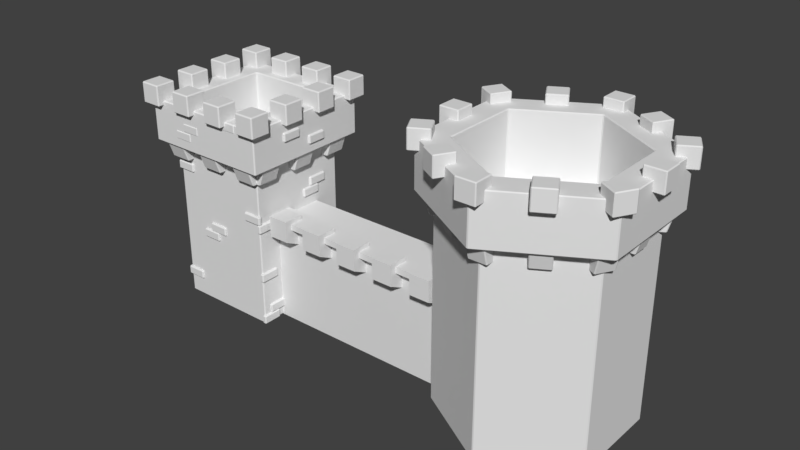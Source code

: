 # Source: castle2.blend  (saved by Blender 2.77.0; exported with 4.5.12 LTS)
import bpy
from mathutils import Matrix  # noqa: F401  (used for matrix-valued properties, if any)

bpy.ops.wm.read_factory_settings(use_empty=True)
scene = bpy.context.scene
scene.name = 'Scene'

# ---- collections
col_collection_1 = bpy.data.collections.new('Collection 1'); scene.collection.children.link(col_collection_1)

# ---- world
world_world = bpy.data.worlds.new('World'); scene.world = world_world
world_world.color = (0.05088, 0.05088, 0.05088)
world_world.use_sun_shadow = False
world_world.sun_shadow_jitter_overblur = 0.0
world_world.cycles.sampling_method = 'MANUAL'

# ---- meshes
me_cube_016 = bpy.data.meshes.new('Cube.016')
me_cube_016.from_pydata([(-4.567, 6.05, 18.68), (-4.567, 6.05, 19.54), (-6.465, 6.05, 18.68), (-6.465, 6.05, 19.54), (-4.567, 6.45, 18.68), (-4.567, 6.45, 19.54), (-6.465, 6.45, 18.68), (-6.465, 6.45, 19.54), (3.111, 6.053, 17.13), (3.111, 6.053, 17.98), (1.213, 6.053, 17.13), (1.213, 6.053, 17.98), (3.111, 6.453, 17.13), (3.111, 6.453, 17.98), (1.213, 6.453, 17.13), (1.213, 6.453, 17.98), (4.063, 6.05, 17.99), (4.063, 6.05, 18.85), (2.165, 6.05, 17.99), (2.165, 6.05, 18.85), (4.063, 6.45, 17.99), (4.063, 6.45, 18.85), (2.165, 6.45, 17.99), (2.165, 6.45, 18.85), (4.151, -6.45, 19.15), (4.151, -6.45, 20.01), (2.253, -6.45, 19.15), (2.253, -6.45, 20.01), (4.151, -6.05, 19.15), (4.151, -6.05, 20.01), (2.253, -6.05, 19.15), (2.253, -6.05, 20.01), (-0.676, -6.45, 17.63), (-0.676, -6.45, 18.48), (-2.575, -6.45, 17.63), (-2.575, -6.45, 18.48), (-0.676, -6.05, 17.63), (-0.676, -6.05, 18.48), (-2.575, -6.05, 17.63), (-2.575, -6.05, 18.48), (-1.678, -6.45, 16.77), (-1.678, -6.45, 17.62), (-3.576, -6.45, 16.77), (-3.576, -6.45, 17.62), (-1.678, -6.05, 16.77), (-1.678, -6.05, 17.62), (-3.576, -6.05, 16.77), (-3.576, -6.05, 17.62), (6.2, -2.924, 17.91), (6.2, -2.924, 18.76), (6.2, -1.025, 17.91), (6.2, -1.025, 18.76), (6.6, -2.924, 17.91), (6.6, -2.924, 18.76), (6.6, -1.025, 17.91), (6.6, -1.025, 18.76), (-6.45, -4.154, 16.83), (-6.45, -4.154, 17.69), (-6.45, -2.255, 16.83), (-6.45, -2.255, 17.69), (-6.05, -4.154, 16.83), (-6.05, -4.154, 17.69), (-6.05, -2.255, 16.83), (-6.05, -2.255, 17.69), (-6.45, -3.184, 17.79), (-6.45, -3.184, 18.64), (-6.45, -1.285, 17.79), (-6.45, -1.285, 18.64), (-6.05, -3.184, 17.79), (-6.05, -3.184, 18.64), (-6.05, -1.285, 17.79), (-6.05, -1.285, 18.64), (-6.45, 4.688, 16.77), (-6.45, 4.688, 17.62), (-6.45, 6.586, 16.77), (-6.45, 6.586, 17.62), (-6.05, 4.688, 16.77), (-6.05, 4.688, 17.62), (-6.05, 6.586, 16.77), (-6.05, 6.586, 17.62), (-5.2, -3.25, 11.49), (-5.2, -3.25, 12.34), (-5.2, -1.351, 11.49), (-5.2, -1.351, 12.34), (-4.8, -3.25, 11.49), (-4.8, -3.25, 12.34), (-4.8, -1.351, 11.49), (-4.8, -1.351, 12.34), (-5.2, -1.267, 6.721), (-5.2, -1.267, 7.578), (-5.2, 0.6319, 6.721), (-5.2, 0.6319, 7.578), (-4.8, -1.267, 6.721), (-4.8, -1.267, 7.578), (-4.8, 0.6319, 6.721), (-4.8, 0.6319, 7.578), (-5.2, -2.368, 7.623), (-5.2, -2.368, 8.479), (-5.2, -0.4698, 7.623), (-5.2, -0.4698, 8.479), (-4.8, -2.368, 7.623), (-4.8, -2.368, 8.479), (-4.8, -0.4698, 7.623), (-4.8, -0.4698, 8.479), (-5.2, 3.32, 10.51), (-5.2, 3.32, 11.36), (-5.2, 5.219, 10.51), (-5.2, 5.219, 11.36), (-4.8, 3.32, 10.51), (-4.8, 3.32, 11.36), (-4.8, 5.219, 10.51), (-4.8, 5.219, 11.36), (3.523, 4.8, 0.9283), (3.523, 4.8, 1.785), (1.625, 4.8, 0.9283), (1.625, 4.8, 1.785), (3.523, 5.2, 0.9283), (3.523, 5.2, 1.785), (1.625, 5.2, 0.9283), (1.625, 5.2, 1.785), (-3.231, 4.8, 9.653), (-3.231, 4.8, 10.51), (-5.129, 4.8, 9.653), (-5.129, 4.8, 10.51), (-3.231, 5.2, 9.653), (-3.231, 5.2, 10.51), (-5.129, 5.2, 9.653), (-5.129, 5.2, 10.51), (0.9088, 4.8, 5.113), (0.9088, 4.8, 5.97), (-0.9897, 4.8, 5.113), (-0.9897, 4.8, 5.97), (0.9088, 5.2, 5.113), (0.9088, 5.2, 5.97), (-0.9897, 5.2, 5.113), (-0.9897, 5.2, 5.97), (3.179, 4.8, 11.34), (3.179, 4.8, 12.2), (1.28, 4.8, 11.34), (1.28, 4.8, 12.2), (3.179, 5.2, 11.34), (3.179, 5.2, 12.2), (1.28, 5.2, 11.34), (1.28, 5.2, 12.2), (0.5255, -5.2, 7.669), (0.5255, -5.2, 8.526), (-1.373, -5.2, 7.669), (-1.373, -5.2, 8.526), (0.5255, -4.8, 7.669), (0.5255, -4.8, 8.526), (-1.373, -4.8, 7.669), (-1.373, -4.8, 8.526), (-3.28, -5.2, 13.0), (-3.28, -5.2, 13.85), (-5.179, -5.2, 13.0), (-5.179, -5.2, 13.85), (-3.28, -4.8, 13.0), (-3.28, -4.8, 13.85), (-5.179, -4.8, 13.0), (-5.179, -4.8, 13.85), (-0.4359, -5.2, 6.808), (-0.4359, -5.2, 7.664), (-2.334, -5.2, 6.808), (-2.334, -5.2, 7.664), (-0.4359, -4.8, 6.808), (-0.4359, -4.8, 7.664), (-2.334, -4.8, 6.808), (-2.334, -4.8, 7.664), (-3.241, -5.2, 1.824), (-3.241, -5.2, 2.68), (-5.139, -5.2, 1.824), (-5.139, -5.2, 2.68), (-3.241, -4.8, 1.824), (-3.241, -4.8, 2.68), (-5.139, -4.8, 1.824), (-5.139, -4.8, 2.68), (4.8, -5.148, 4.423), (4.8, -5.148, 5.28), (4.8, -3.25, 4.423), (4.8, -3.25, 5.28), (5.2, -5.148, 4.423), (5.2, -5.148, 5.28), (5.2, -3.25, 4.423), (5.2, -3.25, 5.28), (4.8, -4.286, 0.9135), (4.8, -4.286, 1.77), (4.8, -2.388, 0.9135), (4.8, -2.388, 1.77), (5.2, -4.286, 0.9135), (5.2, -4.286, 1.77), (5.2, -2.388, 0.9135), (5.2, -2.388, 1.77), (4.8, 3.312, 6.731), (4.8, 3.312, 7.587), (4.8, 5.211, 6.731), (4.8, 5.211, 7.587), (5.2, 3.312, 6.731), (5.2, 3.312, 7.587), (5.2, 5.211, 6.731), (5.2, 5.211, 7.587), (4.8, -5.154, 0.02887), (4.8, -5.154, 0.8853), (4.8, -3.256, 0.02887), (4.8, -3.256, 0.8853), (5.2, -5.154, 0.02887), (5.2, -5.154, 0.8853), (5.2, -3.256, 0.02887), (5.2, -3.256, 0.8853), (4.8, 0.5761, 10.95), (4.8, 0.5761, 11.8), (4.8, 2.475, 10.95), (4.8, 2.475, 11.8), (5.2, 0.5761, 10.95), (5.2, 0.5761, 11.8), (5.2, 2.475, 10.95), (5.2, 2.475, 11.8), (4.8, 1.457, 11.83), (4.8, 1.457, 12.69), (4.8, 3.356, 11.83), (4.8, 3.356, 12.69), (5.2, 1.457, 11.83), (5.2, 1.457, 12.69), (5.2, 3.356, 11.83), (5.2, 3.356, 12.69), (6.2, 0.121, 16.77), (6.2, 0.121, 17.62), (6.2, 2.019, 16.77), (6.2, 2.019, 17.62), (6.6, 0.121, 16.77), (6.6, 0.121, 17.62), (6.6, 2.019, 16.77), (6.6, 2.019, 17.62), (5.182, -5.2, 10.24), (5.182, -5.2, 11.09), (3.283, -5.2, 10.24), (3.283, -5.2, 11.09), (5.182, -4.8, 10.24), (5.182, -4.8, 11.09), (3.283, -4.8, 10.24), (3.283, -4.8, 11.09), (4.8, -5.162, 9.387), (4.8, -5.162, 10.24), (4.8, -3.264, 9.387), (4.8, -3.264, 10.24), (5.2, -5.162, 9.387), (5.2, -5.162, 10.24), (5.2, -3.264, 9.387), (5.2, -3.264, 10.24), (4.8, 1.014, 3.562), (4.8, 1.014, 4.419), (4.8, 2.913, 3.562), (4.8, 2.913, 4.419), (5.2, 1.014, 3.562), (5.2, 1.014, 4.419), (5.2, 2.913, 3.562), (5.2, 2.913, 4.419), (6.997, -3.003, 19.53), (6.997, -3.003, 21.53), (4.997, -3.003, 19.53), (4.997, -3.003, 21.53), (6.997, -1.003, 19.53), (6.997, -1.003, 21.53), (4.997, -1.003, 19.53), (4.997, -1.003, 21.53), (6.997, 0.9969, 19.53), (6.997, 0.9969, 21.53), (4.997, 0.9969, 19.53), (4.997, 0.9969, 21.53), (6.997, 2.997, 19.53), (6.997, 2.997, 21.53), (4.997, 2.997, 19.53), (4.997, 2.997, 21.53), (-4.997, 0.9969, 19.53), (-4.997, 0.9969, 21.53), (-6.997, 0.9969, 19.53), (-6.997, 0.9969, 21.53), (-4.997, 2.997, 19.53), (-4.997, 2.997, 21.53), (-6.997, 2.997, 19.53), (-6.997, 2.997, 21.53), (-4.997, -3.003, 19.53), (-4.997, -3.003, 21.53), (-6.997, -3.003, 19.53), (-6.997, -3.003, 21.53), (-4.997, -1.003, 19.53), (-4.997, -1.003, 21.53), (-6.997, -1.003, 19.53), (-6.997, -1.003, 21.53), (-7.0, 4.994, 19.53), (-7.0, 4.994, 21.53), (-7.0, 6.994, 19.53), (-7.0, 6.994, 21.53), (-5.0, 4.994, 19.53), (-5.0, 4.994, 21.53), (-5.0, 6.994, 19.53), (-5.0, 6.994, 21.53), (3.0, -5.0, 19.53), (3.0, -5.0, 21.53), (3.0, -7.0, 19.53), (3.0, -7.0, 21.53), (1.0, -5.0, 19.53), (1.0, -5.0, 21.53), (1.0, -7.0, 19.53), (1.0, -7.0, 21.53), (-1.0, -5.0, 19.53), (-1.0, -5.0, 21.53), (-1.0, -7.0, 19.53), (-1.0, -7.0, 21.53), (-3.0, -5.0, 19.53), (-3.0, -5.0, 21.53), (-3.0, -7.0, 19.53), (-3.0, -7.0, 21.53), (5.0, 5.0, 19.53), (5.0, 5.0, 21.53), (5.0, 7.0, 19.53), (5.0, 7.0, 21.53), (7.0, 5.0, 19.53), (7.0, 5.0, 21.53), (7.0, 7.0, 19.53), (7.0, 7.0, 21.53), (5.0, -7.0, 19.53), (5.0, -7.0, 21.53), (5.0, -5.0, 19.53), (5.0, -5.0, 21.53), (7.0, -7.0, 19.53), (7.0, -7.0, 21.53), (7.0, -5.0, 19.53), (7.0, -5.0, 21.53), (-1.0, 6.994, 19.53), (-1.0, 6.994, 21.53), (-1.0, 4.994, 19.53), (-1.0, 4.994, 21.53), (-3.0, 6.994, 19.53), (-3.0, 6.994, 21.53), (-3.0, 4.994, 19.53), (-3.0, 4.994, 21.53), (3.0, 6.994, 19.53), (3.0, 6.994, 21.53), (3.0, 4.994, 19.53), (3.0, 4.994, 21.53), (1.0, 6.994, 19.53), (1.0, 6.994, 21.53), (1.0, 4.994, 19.53), (1.0, 4.994, 21.53), (-7.0, -7.0, 19.53), (-7.0, -7.0, 21.53), (-7.0, -5.0, 19.53), (-7.0, -5.0, 21.53), (-5.0, -7.0, 19.53), (-5.0, -7.0, 21.53), (-5.0, -5.0, 19.53), (-5.0, -5.0, 21.53), (-5.0, -5.0, 9.537e-07), (-5.0, -5.0, 15.87), (-5.0, 5.0, 9.537e-07), (-5.0, 5.0, 15.87), (5.0, -5.0, 9.537e-07), (5.0, -5.0, 15.87), (5.0, 5.0, 9.537e-07), (5.0, 5.0, 15.87), (-6.388, -6.388, 15.87), (-6.388, 6.388, 15.87), (6.388, -6.388, 15.87), (6.388, 6.388, 15.87), (-6.388, -6.388, 19.99), (-6.388, 6.388, 19.99), (6.388, -6.388, 19.99), (6.388, 6.388, 19.99), (-4.177, -4.177, 19.99), (-4.177, 4.177, 19.99), (4.177, -4.177, 19.99), (4.177, 4.177, 19.99), (-4.177, -4.177, 15.32), (-4.177, 4.177, 15.32), (4.177, -4.177, 15.32), (4.177, 4.177, 15.32), (3.183, -5.634, 14.34), (3.183, -6.372, 16.45), (3.183, -4.253, 14.34), (3.183, -4.253, 16.45), (5.302, -5.634, 14.34), (5.302, -6.372, 16.45), (5.302, -4.253, 14.34), (5.302, -4.253, 16.45), (1.064, -4.253, 14.34), (1.064, -4.253, 16.45), (1.064, -5.634, 14.34), (1.064, -6.372, 16.45), (-1.054, -4.253, 14.34), (-1.054, -4.253, 16.45), (-1.054, -5.634, 14.34), (-1.054, -6.372, 16.45), (-3.173, -4.253, 14.34), (-3.173, -4.253, 16.45), (-3.173, -5.634, 14.34), (-3.173, -6.372, 16.45), (-5.292, -4.253, 14.34), (-5.292, -4.253, 16.45), (-5.292, -5.634, 14.34), (-5.292, -6.372, 16.45), (-3.173, 5.639, 14.34), (-3.173, 6.378, 16.45), (-3.173, 4.259, 14.34), (-3.173, 4.259, 16.45), (-5.292, 5.639, 14.34), (-5.292, 6.378, 16.45), (-5.292, 4.259, 14.34), (-5.292, 4.259, 16.45), (-1.054, 4.259, 14.34), (-1.054, 4.259, 16.45), (-1.054, 5.639, 14.34), (-1.054, 6.378, 16.45), (1.064, 4.259, 14.34), (1.064, 4.259, 16.45), (1.064, 5.639, 14.34), (1.064, 6.378, 16.45), (3.183, 4.259, 14.34), (3.183, 4.259, 16.45), (3.183, 5.639, 14.34), (3.183, 6.378, 16.45), (5.302, 4.259, 14.34), (5.302, 4.259, 16.45), (5.302, 5.639, 14.34), (5.302, 6.378, 16.45), (-5.631, -3.175, 14.34), (-6.37, -3.175, 16.45), (-4.251, -3.175, 14.34), (-4.251, -3.175, 16.45), (-5.631, -5.294, 14.34), (-6.37, -5.294, 16.45), (-4.251, -5.294, 14.34), (-4.251, -5.294, 16.45), (-4.251, -1.057, 14.34), (-4.251, -1.057, 16.45), (-5.631, -1.057, 14.34), (-6.37, -1.057, 16.45), (-4.251, 1.062, 14.34), (-4.251, 1.062, 16.45), (-5.631, 1.062, 14.34), (-6.37, 1.062, 16.45), (-4.251, 3.181, 14.34), (-4.251, 3.181, 16.45), (-5.631, 3.181, 14.34), (-6.37, 3.181, 16.45), (-4.251, 5.3, 14.34), (-4.251, 5.3, 16.45), (-5.631, 5.3, 14.34), (-6.37, 5.3, 16.45), (5.642, 3.181, 14.34), (6.38, 3.181, 16.45), (4.261, 3.181, 14.34), (4.261, 3.181, 16.45), (5.642, 5.3, 14.34), (6.38, 5.3, 16.45), (4.261, 5.3, 14.34), (4.261, 5.3, 16.45), (4.261, 1.062, 14.34), (4.261, 1.062, 16.45), (5.642, 1.062, 14.34), (6.38, 1.062, 16.45), (4.261, -1.057, 14.34), (4.261, -1.057, 16.45), (5.642, -1.057, 14.34), (6.38, -1.057, 16.45), (4.261, -3.175, 14.34), (4.261, -3.175, 16.45), (5.642, -3.175, 14.34), (6.38, -3.175, 16.45), (4.261, -5.294, 14.34), (4.261, -5.294, 16.45), (5.642, -5.294, 14.34), (6.38, -5.294, 16.45)], [], [(1, 3, 2, 0), (3, 7, 6, 2), (7, 5, 4, 6), (5, 1, 0, 4), (0, 2, 6, 4), (5, 7, 3, 1), (9, 11, 10, 8), (11, 15, 14, 10), (15, 13, 12, 14), (13, 9, 8, 12), (8, 10, 14, 12), (13, 15, 11, 9), (17, 19, 18, 16), (19, 23, 22, 18), (23, 21, 20, 22), (21, 17, 16, 20), (16, 18, 22, 20), (21, 23, 19, 17), (25, 27, 26, 24), (27, 31, 30, 26), (31, 29, 28, 30), (29, 25, 24, 28), (24, 26, 30, 28), (29, 31, 27, 25), (33, 35, 34, 32), (35, 39, 38, 34), (39, 37, 36, 38), (37, 33, 32, 36), (32, 34, 38, 36), (37, 39, 35, 33), (41, 43, 42, 40), (43, 47, 46, 42), (47, 45, 44, 46), (45, 41, 40, 44), (40, 42, 46, 44), (45, 47, 43, 41), (49, 51, 50, 48), (51, 55, 54, 50), (55, 53, 52, 54), (53, 49, 48, 52), (48, 50, 54, 52), (53, 55, 51, 49), (57, 59, 58, 56), (59, 63, 62, 58), (63, 61, 60, 62), (61, 57, 56, 60), (56, 58, 62, 60), (61, 63, 59, 57), (65, 67, 66, 64), (67, 71, 70, 66), (71, 69, 68, 70), (69, 65, 64, 68), (64, 66, 70, 68), (69, 71, 67, 65), (73, 75, 74, 72), (75, 79, 78, 74), (79, 77, 76, 78), (77, 73, 72, 76), (72, 74, 78, 76), (77, 79, 75, 73), (81, 83, 82, 80), (83, 87, 86, 82), (87, 85, 84, 86), (85, 81, 80, 84), (80, 82, 86, 84), (85, 87, 83, 81), (89, 91, 90, 88), (91, 95, 94, 90), (95, 93, 92, 94), (93, 89, 88, 92), (88, 90, 94, 92), (93, 95, 91, 89), (97, 99, 98, 96), (99, 103, 102, 98), (103, 101, 100, 102), (101, 97, 96, 100), (96, 98, 102, 100), (101, 103, 99, 97), (105, 107, 106, 104), (107, 111, 110, 106), (111, 109, 108, 110), (109, 105, 104, 108), (104, 106, 110, 108), (109, 111, 107, 105), (113, 115, 114, 112), (115, 119, 118, 114), (119, 117, 116, 118), (117, 113, 112, 116), (112, 114, 118, 116), (117, 119, 115, 113), (121, 123, 122, 120), (123, 127, 126, 122), (127, 125, 124, 126), (125, 121, 120, 124), (120, 122, 126, 124), (125, 127, 123, 121), (129, 131, 130, 128), (131, 135, 134, 130), (135, 133, 132, 134), (133, 129, 128, 132), (128, 130, 134, 132), (133, 135, 131, 129), (137, 139, 138, 136), (139, 143, 142, 138), (143, 141, 140, 142), (141, 137, 136, 140), (136, 138, 142, 140), (141, 143, 139, 137), (145, 147, 146, 144), (147, 151, 150, 146), (151, 149, 148, 150), (149, 145, 144, 148), (144, 146, 150, 148), (149, 151, 147, 145), (153, 155, 154, 152), (155, 159, 158, 154), (159, 157, 156, 158), (157, 153, 152, 156), (152, 154, 158, 156), (157, 159, 155, 153), (161, 163, 162, 160), (163, 167, 166, 162), (167, 165, 164, 166), (165, 161, 160, 164), (160, 162, 166, 164), (165, 167, 163, 161), (169, 171, 170, 168), (171, 175, 174, 170), (175, 173, 172, 174), (173, 169, 168, 172), (168, 170, 174, 172), (173, 175, 171, 169), (177, 179, 178, 176), (179, 183, 182, 178), (183, 181, 180, 182), (181, 177, 176, 180), (176, 178, 182, 180), (181, 183, 179, 177), (185, 187, 186, 184), (187, 191, 190, 186), (191, 189, 188, 190), (189, 185, 184, 188), (184, 186, 190, 188), (189, 191, 187, 185), (193, 195, 194, 192), (195, 199, 198, 194), (199, 197, 196, 198), (197, 193, 192, 196), (192, 194, 198, 196), (197, 199, 195, 193), (201, 203, 202, 200), (203, 207, 206, 202), (207, 205, 204, 206), (205, 201, 200, 204), (200, 202, 206, 204), (205, 207, 203, 201), (209, 211, 210, 208), (211, 215, 214, 210), (215, 213, 212, 214), (213, 209, 208, 212), (208, 210, 214, 212), (213, 215, 211, 209), (217, 219, 218, 216), (219, 223, 222, 218), (223, 221, 220, 222), (221, 217, 216, 220), (216, 218, 222, 220), (221, 223, 219, 217), (225, 227, 226, 224), (227, 231, 230, 226), (231, 229, 228, 230), (229, 225, 224, 228), (224, 226, 230, 228), (229, 231, 227, 225), (233, 235, 234, 232), (235, 239, 238, 234), (239, 237, 236, 238), (237, 233, 232, 236), (232, 234, 238, 236), (237, 239, 235, 233), (241, 243, 242, 240), (243, 247, 246, 242), (247, 245, 244, 246), (245, 241, 240, 244), (240, 242, 246, 244), (245, 247, 243, 241), (249, 251, 250, 248), (251, 255, 254, 250), (255, 253, 252, 254), (253, 249, 248, 252), (248, 250, 254, 252), (253, 255, 251, 249), (257, 259, 258, 256), (259, 263, 262, 258), (263, 261, 260, 262), (261, 257, 256, 260), (256, 258, 262, 260), (261, 263, 259, 257), (265, 267, 266, 264), (267, 271, 270, 266), (271, 269, 268, 270), (269, 265, 264, 268), (264, 266, 270, 268), (269, 271, 267, 265), (273, 275, 274, 272), (275, 279, 278, 274), (279, 277, 276, 278), (277, 273, 272, 276), (272, 274, 278, 276), (277, 279, 275, 273), (281, 283, 282, 280), (283, 287, 286, 282), (287, 285, 284, 286), (285, 281, 280, 284), (280, 282, 286, 284), (285, 287, 283, 281), (289, 291, 290, 288), (291, 295, 294, 290), (295, 293, 292, 294), (293, 289, 288, 292), (288, 290, 294, 292), (293, 295, 291, 289), (297, 299, 298, 296), (299, 303, 302, 298), (303, 301, 300, 302), (301, 297, 296, 300), (296, 298, 302, 300), (301, 303, 299, 297), (305, 307, 306, 304), (307, 311, 310, 306), (311, 309, 308, 310), (309, 305, 304, 308), (304, 306, 310, 308), (309, 311, 307, 305), (313, 315, 314, 312), (315, 319, 318, 314), (319, 317, 316, 318), (317, 313, 312, 316), (312, 314, 318, 316), (317, 319, 315, 313), (321, 323, 322, 320), (323, 327, 326, 322), (327, 325, 324, 326), (325, 321, 320, 324), (320, 322, 326, 324), (325, 327, 323, 321), (329, 331, 330, 328), (331, 335, 334, 330), (335, 333, 332, 334), (333, 329, 328, 332), (328, 330, 334, 332), (333, 335, 331, 329), (337, 339, 338, 336), (339, 343, 342, 338), (343, 341, 340, 342), (341, 337, 336, 340), (336, 338, 342, 340), (341, 343, 339, 337), (345, 347, 346, 344), (347, 351, 350, 346), (351, 349, 348, 350), (349, 345, 344, 348), (344, 346, 350, 348), (349, 351, 347, 345), (353, 355, 354, 352), (355, 359, 358, 354), (359, 357, 356, 358), (357, 353, 352, 356), (352, 354, 358, 356), (359, 355, 361, 363), (360, 362, 366, 364), (357, 359, 363, 362), (355, 353, 360, 361), (353, 357, 362, 360), (366, 367, 371, 370), (363, 361, 365, 367), (362, 363, 367, 366), (361, 360, 364, 365), (370, 371, 375, 374), (365, 364, 368, 369), (364, 366, 370, 368), (367, 365, 369, 371), (374, 375, 373, 372), (369, 368, 372, 373), (368, 370, 374, 372), (371, 369, 373, 375), (377, 379, 378, 376), (379, 383, 382, 378), (383, 381, 380, 382), (381, 377, 376, 380), (376, 378, 382, 380), (381, 383, 379, 377), (385, 387, 386, 384), (387, 391, 390, 386), (391, 389, 388, 390), (389, 385, 384, 388), (384, 386, 390, 388), (389, 391, 387, 385), (393, 395, 394, 392), (395, 399, 398, 394), (399, 397, 396, 398), (397, 393, 392, 396), (392, 394, 398, 396), (397, 399, 395, 393), (401, 403, 402, 400), (403, 407, 406, 402), (407, 405, 404, 406), (405, 401, 400, 404), (400, 402, 406, 404), (405, 407, 403, 401), (409, 411, 410, 408), (411, 415, 414, 410), (415, 413, 412, 414), (413, 409, 408, 412), (408, 410, 414, 412), (413, 415, 411, 409), (417, 419, 418, 416), (419, 423, 422, 418), (423, 421, 420, 422), (421, 417, 416, 420), (416, 418, 422, 420), (421, 423, 419, 417), (425, 427, 426, 424), (427, 431, 430, 426), (431, 429, 428, 430), (429, 425, 424, 428), (424, 426, 430, 428), (429, 431, 427, 425), (433, 435, 434, 432), (435, 439, 438, 434), (439, 437, 436, 438), (437, 433, 432, 436), (432, 434, 438, 436), (437, 439, 435, 433), (441, 443, 442, 440), (443, 447, 446, 442), (447, 445, 444, 446), (445, 441, 440, 444), (440, 442, 446, 444), (445, 447, 443, 441), (449, 451, 450, 448), (451, 455, 454, 450), (455, 453, 452, 454), (453, 449, 448, 452), (448, 450, 454, 452), (453, 455, 451, 449), (457, 459, 458, 456), (459, 463, 462, 458), (463, 461, 460, 462), (461, 457, 456, 460), (456, 458, 462, 460), (461, 463, 459, 457), (465, 467, 466, 464), (467, 471, 470, 466), (471, 469, 468, 470), (469, 465, 464, 468), (464, 466, 470, 468), (469, 471, 467, 465)])
me_cube_016.use_remesh_preserve_volume = False
me_cube_016.use_remesh_preserve_attributes = False
me_cube_016.use_mirror_vertex_groups = False
me_cube_016.update()
me_cube_001 = bpy.data.meshes.new('Cube.001')
me_cube_001.from_pydata([(8.411, -1.074, -24.06), (8.411, -1.074, -21.91), (8.411, 1.074, -24.06), (8.411, 1.074, -21.91), (10.56, -1.074, -24.06), (9.944, -1.074, -21.91), (10.56, 1.074, -24.06), (9.944, 1.074, -21.91), (-8.411, 1.074, -24.06), (-8.411, 1.074, -21.91), (-8.411, -1.074, -24.06), (-8.411, -1.074, -21.91), (-10.56, 1.074, -24.06), (-9.944, 1.074, -21.91), (-10.56, -1.074, -24.06), (-9.944, -1.074, -21.91), (5.136, 6.747, -24.06), (5.136, 6.747, -21.91), (3.276, 7.821, -24.06), (3.276, 7.821, -21.91), (6.209, 8.607, -24.06), (5.902, 8.075, -21.91), (4.349, 9.681, -24.06), (4.042, 9.149, -21.91), (-5.136, -6.747, -24.06), (-5.136, -6.747, -21.91), (-3.276, -7.821, -24.06), (-3.276, -7.821, -21.91), (-6.209, -8.607, -24.06), (-5.902, -8.075, -21.91), (-4.349, -9.681, -24.06), (-4.042, -9.149, -21.91), (-3.276, 7.821, -24.06), (-3.276, 7.821, -21.91), (-5.136, 6.747, -24.06), (-5.136, 6.747, -21.91), (-4.349, 9.681, -24.06), (-4.042, 9.149, -21.91), (-6.209, 8.607, -24.06), (-5.902, 8.075, -21.91), (3.276, -7.821, -24.06), (3.276, -7.821, -21.91), (5.136, -6.747, -24.06), (5.136, -6.747, -21.91), (4.349, -9.681, -24.06), (4.042, -9.149, -21.91), (6.209, -8.607, -24.06), (5.902, -8.075, -21.91), (1.074, 9.509, -24.06), (1.074, 9.509, -21.91), (-1.074, 9.509, -24.06), (-1.074, 9.509, -21.91), (1.074, 11.66, -24.06), (1.074, 11.04, -21.91), (-1.074, 11.66, -24.06), (-1.074, 11.04, -21.91), (-1.074, -9.509, -24.06), (-1.074, -9.509, -21.91), (1.074, -9.509, -24.06), (1.074, -9.509, -21.91), (-1.074, -11.66, -24.06), (-1.074, -11.04, -21.91), (1.074, -11.66, -24.06), (1.074, -11.04, -21.91), (-7.698, 5.684, -24.06), (-7.698, 5.684, -21.91), (-8.772, 3.825, -24.06), (-8.772, 3.825, -21.91), (-9.558, 6.758, -24.06), (-9.026, 6.451, -21.91), (-10.63, 4.898, -24.06), (-10.1, 4.591, -21.91), (7.698, -5.684, -24.06), (7.698, -5.684, -21.91), (8.772, -3.825, -24.06), (8.772, -3.825, -21.91), (9.558, -6.758, -24.06), (9.026, -6.451, -21.91), (10.63, -4.898, -24.06), (10.1, -4.591, -21.91), (-8.772, -3.825, -24.06), (-8.772, -3.825, -21.91), (-7.698, -5.684, -24.06), (-7.698, -5.684, -21.91), (-10.63, -4.898, -24.06), (-10.1, -4.591, -21.91), (-9.558, -6.758, -24.06), (-9.026, -6.451, -21.91), (8.772, 3.825, -24.06), (8.772, 3.825, -21.91), (7.698, 5.684, -24.06), (7.698, 5.684, -21.91), (10.63, 4.898, -24.06), (10.1, 4.591, -21.91), (9.558, 6.758, -24.06), (9.026, 6.451, -21.91), (9.537e-07, -10.77, 1.907e-06), (9.327, -5.385, 1.907e-06), (9.327, 5.385, 1.907e-06), (0.0, 10.77, 1.907e-06), (-9.327, 5.385, 1.907e-06), (-9.327, -5.385, 1.907e-06), (9.537e-07, -10.77, -23.89), (9.327, -5.385, -23.89), (9.327, 5.385, -23.89), (0.0, 10.77, -23.89), (-9.327, 5.385, -23.89), (-9.327, -5.385, -23.89), (10.98, -6.338, -23.89), (9.537e-07, -12.68, -23.89), (10.98, 6.338, -23.89), (0.0, 12.68, -23.89), (-10.98, 6.338, -23.89), (-10.98, -6.338, -23.89), (10.98, -6.338, -29.62), (9.537e-07, -12.68, -29.62), (10.98, 6.338, -29.62), (0.0, 12.68, -29.62), (-10.98, 6.338, -29.62), (-10.98, -6.338, -29.62), (8.007, -4.623, -29.62), (9.537e-07, -9.246, -29.62), (8.007, 4.623, -29.62), (0.0, 9.246, -29.62), (-8.007, 4.623, -29.62), (-8.007, -4.623, -29.62), (8.007, -4.623, -22.19), (1.907e-06, -9.246, -22.19), (8.007, 4.623, -22.19), (9.537e-07, 9.246, -22.19), (-8.007, 4.623, -22.19), (-8.007, -4.623, -22.19), (9.81, -1.168, -30.74), (9.81, -1.168, -28.4), (9.81, 1.168, -30.74), (9.81, 1.168, -28.4), (12.15, -1.168, -30.74), (12.15, -1.168, -28.4), (12.15, 1.168, -30.74), (12.15, 1.168, -28.4), (-12.15, -1.168, -30.74), (-12.15, -1.168, -28.4), (-12.15, 1.168, -30.74), (-12.15, 1.168, -28.4), (-9.81, -1.168, -30.74), (-9.81, -1.168, -28.4), (-9.81, 1.168, -30.74), (-9.81, 1.168, -28.4), (-3.893, 9.08, -30.74), (-3.893, 9.08, -28.4), (-5.917, 7.911, -30.74), (-5.917, 7.911, -28.4), (-5.061, 11.1, -30.74), (-5.061, 11.1, -28.4), (-7.085, 9.935, -30.74), (-7.085, 9.935, -28.4), (7.085, -9.935, -30.74), (7.085, -9.935, -28.4), (5.061, -11.1, -30.74), (5.061, -11.1, -28.4), (5.917, -7.911, -30.74), (5.917, -7.911, -28.4), (3.893, -9.08, -30.74), (3.893, -9.08, -28.4), (5.917, 7.911, -30.74), (5.917, 7.911, -28.4), (3.893, 9.08, -30.74), (3.893, 9.08, -28.4), (7.085, 9.935, -30.74), (7.085, 9.935, -28.4), (5.061, 11.1, -30.74), (5.061, 11.1, -28.4), (-5.061, -11.1, -30.74), (-5.061, -11.1, -28.4), (-7.085, -9.935, -30.74), (-7.085, -9.935, -28.4), (-3.893, -9.08, -30.74), (-3.893, -9.08, -28.4), (-5.917, -7.911, -30.74), (-5.917, -7.911, -28.4), (1.168, 10.91, -30.74), (1.168, 10.91, -28.4), (-1.168, 10.91, -30.74), (-1.168, 10.91, -28.4), (1.168, 13.24, -30.74), (1.168, 13.24, -28.4), (-1.168, 13.24, -30.74), (-1.168, 13.24, -28.4), (1.168, -13.24, -30.74), (1.168, -13.24, -28.4), (-1.168, -13.24, -30.74), (-1.168, -13.24, -28.4), (1.168, -10.91, -30.74), (1.168, -10.91, -28.4), (-1.168, -10.91, -30.74), (-1.168, -10.91, -28.4), (10.03, 4.442, -30.74), (10.03, 4.442, -28.4), (8.862, 6.466, -30.74), (8.862, 6.466, -28.4), (12.05, 5.61, -30.74), (12.05, 5.61, -28.4), (10.89, 7.634, -30.74), (10.89, 7.634, -28.4), (-10.89, -7.634, -30.74), (-10.89, -7.634, -28.4), (-12.05, -5.61, -30.74), (-12.05, -5.61, -28.4), (-8.862, -6.466, -30.74), (-8.862, -6.466, -28.4), (-10.03, -4.442, -30.74), (-10.03, -4.442, -28.4), (8.862, -6.466, -30.74), (8.862, -6.466, -28.4), (10.03, -4.442, -30.74), (10.03, -4.442, -28.4), (10.89, -7.634, -30.74), (10.89, -7.634, -28.4), (12.05, -5.61, -30.74), (12.05, -5.61, -28.4), (-12.05, 5.61, -30.74), (-12.05, 5.61, -28.4), (-10.89, 7.634, -30.74), (-10.89, 7.634, -28.4), (-10.03, 4.442, -30.74), (-10.03, 4.442, -28.4), (-8.862, 6.466, -30.74), (-8.862, 6.466, -28.4)], [], [(1, 3, 2, 0), (3, 7, 6, 2), (7, 5, 4, 6), (5, 1, 0, 4), (0, 2, 6, 4), (5, 7, 3, 1), (9, 11, 10, 8), (11, 15, 14, 10), (15, 13, 12, 14), (13, 9, 8, 12), (8, 10, 14, 12), (13, 15, 11, 9), (17, 19, 18, 16), (19, 23, 22, 18), (23, 21, 20, 22), (21, 17, 16, 20), (16, 18, 22, 20), (21, 23, 19, 17), (25, 27, 26, 24), (27, 31, 30, 26), (31, 29, 28, 30), (29, 25, 24, 28), (24, 26, 30, 28), (29, 31, 27, 25), (33, 35, 34, 32), (35, 39, 38, 34), (39, 37, 36, 38), (37, 33, 32, 36), (32, 34, 38, 36), (37, 39, 35, 33), (41, 43, 42, 40), (43, 47, 46, 42), (47, 45, 44, 46), (45, 41, 40, 44), (40, 42, 46, 44), (45, 47, 43, 41), (49, 51, 50, 48), (51, 55, 54, 50), (55, 53, 52, 54), (53, 49, 48, 52), (48, 50, 54, 52), (53, 55, 51, 49), (57, 59, 58, 56), (59, 63, 62, 58), (63, 61, 60, 62), (61, 57, 56, 60), (56, 58, 62, 60), (61, 63, 59, 57), (65, 67, 66, 64), (67, 71, 70, 66), (71, 69, 68, 70), (69, 65, 64, 68), (64, 66, 70, 68), (69, 71, 67, 65), (73, 75, 74, 72), (75, 79, 78, 74), (79, 77, 76, 78), (77, 73, 72, 76), (72, 74, 78, 76), (77, 79, 75, 73), (81, 83, 82, 80), (83, 87, 86, 82), (87, 85, 84, 86), (85, 81, 80, 84), (80, 82, 86, 84), (85, 87, 83, 81), (89, 91, 90, 88), (91, 95, 94, 90), (95, 93, 92, 94), (93, 89, 88, 92), (88, 90, 94, 92), (93, 95, 91, 89), (97, 96, 102, 103), (96, 101, 107, 102), (100, 99, 105, 106), (98, 97, 103, 104), (101, 100, 106, 107), (99, 98, 104, 105), (97, 98, 99, 100, 101, 96), (102, 107, 113, 109), (113, 112, 118, 119), (106, 105, 111, 112), (104, 103, 108, 110), (107, 106, 112, 113), (105, 104, 110, 111), (103, 102, 109, 108), (118, 117, 123, 124), (111, 110, 116, 117), (108, 109, 115, 114), (109, 113, 119, 115), (112, 111, 117, 118), (110, 108, 114, 116), (123, 122, 128, 129), (116, 114, 120, 122), (119, 118, 124, 125), (117, 116, 122, 123), (114, 115, 121, 120), (115, 119, 125, 121), (126, 127, 131, 130, 129, 128), (120, 121, 127, 126), (121, 125, 131, 127), (124, 123, 129, 130), (122, 120, 126, 128), (125, 124, 130, 131), (134, 138, 136, 132), (139, 135, 133, 137), (134, 135, 139, 138), (132, 133, 135, 134), (136, 137, 133, 132), (138, 139, 137, 136), (142, 146, 144, 140), (147, 143, 141, 145), (142, 143, 147, 146), (140, 141, 143, 142), (144, 145, 141, 140), (146, 147, 145, 144), (150, 154, 152, 148), (155, 151, 149, 153), (150, 151, 155, 154), (148, 149, 151, 150), (152, 153, 149, 148), (154, 155, 153, 152), (158, 162, 160, 156), (163, 159, 157, 161), (158, 159, 163, 162), (156, 157, 159, 158), (160, 161, 157, 156), (162, 163, 161, 160), (166, 170, 168, 164), (171, 167, 165, 169), (166, 167, 171, 170), (164, 165, 167, 166), (168, 169, 165, 164), (170, 171, 169, 168), (174, 178, 176, 172), (179, 175, 173, 177), (174, 175, 179, 178), (172, 173, 175, 174), (176, 177, 173, 172), (178, 179, 177, 176), (182, 186, 184, 180), (187, 183, 181, 185), (182, 183, 187, 186), (180, 181, 183, 182), (184, 185, 181, 180), (186, 187, 185, 184), (190, 194, 192, 188), (195, 191, 189, 193), (190, 191, 195, 194), (188, 189, 191, 190), (192, 193, 189, 188), (194, 195, 193, 192), (198, 202, 200, 196), (203, 199, 197, 201), (198, 199, 203, 202), (196, 197, 199, 198), (200, 201, 197, 196), (202, 203, 201, 200), (206, 210, 208, 204), (211, 207, 205, 209), (206, 207, 211, 210), (204, 205, 207, 206), (208, 209, 205, 204), (210, 211, 209, 208), (214, 218, 216, 212), (219, 215, 213, 217), (214, 215, 219, 218), (212, 213, 215, 214), (216, 217, 213, 212), (218, 219, 217, 216), (222, 226, 224, 220), (227, 223, 221, 225), (222, 223, 227, 226), (220, 221, 223, 222), (224, 225, 221, 220), (226, 227, 225, 224)])
me_cube_001.use_remesh_preserve_volume = False
me_cube_001.use_remesh_preserve_attributes = False
me_cube_001.use_mirror_vertex_groups = False
me_cube_001.update()
me_cube_002 = bpy.data.meshes.new('Cube.002')
me_cube_002.from_pydata([(-1.0, -0.4329, 0.0), (-1.0, -0.4329, 2.0), (-1.0, 0.5671, 0.0), (-1.0, 0.5671, 2.0), (1.0, -0.4329, 0.0), (1.0, -0.4329, 2.0), (1.0, 0.5671, 0.0), (1.0, 0.5671, 2.0), (-1.0, -0.1342, 2.0), (-1.0, -0.1342, 0.0), (1.0, -0.1342, 2.0), (1.0, -0.1342, 0.0), (-1.0, -0.4329, 2.116), (1.0, -0.4329, 2.116), (-1.0, -0.1342, 2.116), (-1.0, -0.1342, 0.1164), (1.0, -0.1342, 2.116), (1.0, -0.1342, 0.1164), (-1.0, -0.6012, 2.0), (1.0, -0.6012, 2.0), (-1.0, -0.6012, 2.116), (1.0, -0.6012, 2.116), (-0.9003, -0.7329, 1.8), (-0.8981, -0.7329, 2.2), (-0.9003, -0.3329, 1.6), (-0.9003, -0.3329, 2.2), (-0.7003, -0.7329, 1.8), (-0.7003, -0.7329, 2.2), (-0.7003, -0.3329, 1.6), (-0.7003, -0.3329, 2.2), (-0.1, -0.7329, 1.8), (-0.1, -0.7329, 2.2), (-0.1, -0.3329, 1.6), (-0.1, -0.3329, 2.2), (0.1, -0.7329, 1.8), (0.1, -0.7329, 2.2), (0.1, -0.3329, 1.6), (0.1, -0.3329, 2.2), (0.7, -0.7329, 1.8), (0.7, -0.7329, 2.2), (0.7, -0.3329, 1.6), (0.7, -0.3329, 2.2), (0.9, -0.7329, 1.8), (0.9, -0.7329, 2.2), (0.9, -0.3329, 1.6), (0.9, -0.3329, 2.2), (0.3, -0.7329, 1.8), (0.3, -0.7329, 2.2), (0.3, -0.3329, 1.6), (0.3, -0.3329, 2.2), (0.5, -0.7329, 1.8), (0.5, -0.7329, 2.2), (0.5, -0.3329, 1.6), (0.5, -0.3329, 2.2), (-0.5, -0.7329, 1.8), (-0.5, -0.7329, 2.2), (-0.5, -0.3329, 1.6), (-0.5, -0.3329, 2.2), (-0.3, -0.7329, 1.8), (-0.3, -0.7329, 2.2), (-0.3, -0.3329, 1.6), (-0.3, -0.3329, 2.2)], [], [(8, 3, 2, 9), (3, 7, 6, 2), (10, 5, 4, 11), (5, 1, 0, 4), (9, 2, 6, 11), (10, 7, 3, 8), (11, 10, 16, 17), (0, 9, 11, 4), (7, 10, 11, 6), (1, 8, 9, 0), (13, 16, 14, 12), (5, 10, 16, 13), (10, 8, 14, 16), (8, 1, 12, 14), (12, 1, 18, 20), (9, 8, 14, 15), (11, 9, 15, 17), (18, 19, 21, 20), (5, 13, 21, 19), (1, 5, 19, 18), (13, 12, 20, 21), (23, 25, 24, 22), (25, 29, 28, 24), (29, 27, 26, 28), (27, 23, 22, 26), (22, 24, 28, 26), (27, 29, 25, 23), (31, 33, 32, 30), (33, 37, 36, 32), (37, 35, 34, 36), (35, 31, 30, 34), (30, 32, 36, 34), (35, 37, 33, 31), (39, 41, 40, 38), (41, 45, 44, 40), (45, 43, 42, 44), (43, 39, 38, 42), (38, 40, 44, 42), (43, 45, 41, 39), (47, 49, 48, 46), (49, 53, 52, 48), (53, 51, 50, 52), (51, 47, 46, 50), (46, 48, 52, 50), (51, 53, 49, 47), (55, 57, 56, 54), (57, 61, 60, 56), (61, 59, 58, 60), (59, 55, 54, 58), (54, 56, 60, 58), (59, 61, 57, 55)])
me_cube_002.use_remesh_preserve_volume = False
me_cube_002.use_remesh_preserve_attributes = False
me_cube_002.use_mirror_vertex_groups = False
me_cube_002.update()

# ---- objects
ob_cube_015 = bpy.data.objects.new('Cube.015', me_cube_016)
ob_cube = bpy.data.objects.new('Cube', me_cube_001)
ob_cube_001 = bpy.data.objects.new('Cube.001', me_cube_002)

# ---- transforms, parenting, visibility, modifiers, constraints
ob_cube_015.location = (-3.352, 2.384e-07, 0.0)
ob_cube_015.scale = (0.2, 0.2, 0.2)
ob_cube_015.lineart.crease_threshold = 0.0
_vg = ob_cube_015.vertex_groups.new(name='Group')
_m = ob_cube_015.modifiers.new('Bevel', 'BEVEL')
_m.limit_method = 'NONE'
_m.spread = 0.0
ob_cube.location = (2.934, -1.987e-08, 0.0)
ob_cube.scale = (-0.1598, -0.1598, -0.1598)
ob_cube.lineart.crease_threshold = 0.0
_m = ob_cube.modifiers.new('Bevel', 'BEVEL')
_m.limit_method = 'NONE'
_m.spread = 0.0
ob_cube_001.location = (-0.4502, -0.1027, 0.0)
ob_cube_001.scale = (2.0, 1.0, 1.0)
ob_cube_001.lineart.crease_threshold = 0.0
_m = ob_cube_001.modifiers.new('Bevel', 'BEVEL')
_m.width = 0.008
_m.width_pct = 0.008
_m.limit_method = 'NONE'
_m.spread = 0.0

# ---- collection membership
col_collection_1.objects.link(ob_cube_015)
col_collection_1.objects.link(ob_cube)
col_collection_1.objects.link(ob_cube_001)

# ---- scene / render settings (as saved in the file)
scene.frame_start = 1; scene.frame_end = 250; scene.frame_set(1)
scene.render.engine = 'BLENDER_EEVEE_NEXT'
scene.render.resolution_percentage = 50
scene.render.dither_intensity = 0.0
scene.cycles.use_denoising = False
scene.cycles.samples = 128
scene.cycles.sampling_pattern = 'TABULATED_SOBOL'
scene.cycles.light_sampling_threshold = 0.0
scene.cycles.use_adaptive_sampling = False
scene.cycles.use_light_tree = False
scene.cycles.blur_glossy = 0.0
scene.cycles.sample_clamp_indirect = 0.0
scene.view_settings.view_transform = 'Standard'
bpy.context.view_layer.update()

# ---- added for rendering (the .blend has no active camera and no usable light): camera, sun
cam_auto = bpy.data.cameras.new('AutoCamera')
cam_auto.lens = 50.0
cam_auto.sensor_width = 36.0
cam_auto.clip_end = 1000.0
ob_auto_camera = bpy.data.objects.new('AutoCamera', cam_auto)
scene.collection.objects.link(ob_auto_camera)
ob_auto_camera.location = (10.7992, -12.8853, 11.0453)
ob_auto_camera.rotation_euler = (1.09748, -7.21219e-08, 0.694738)
scene.camera = ob_auto_camera
light_auto_sun = bpy.data.lights.new('AutoSun', 'SUN')
light_auto_sun.energy = 3.0
light_auto_sun.angle = 0.0523599
ob_auto_sun = bpy.data.objects.new('AutoSun', light_auto_sun)
scene.collection.objects.link(ob_auto_sun)
ob_auto_sun.rotation_euler = (0.872665, 0.174533, 0.523599)
bpy.context.view_layer.update()
